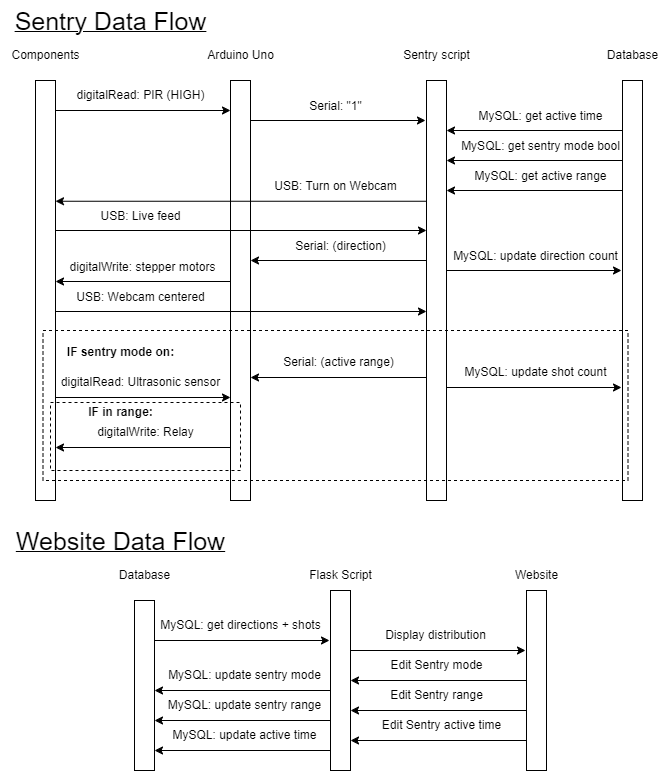

The diagram above was exported from draw.io. Its source (the exported page's mxGraphModel, read from the mxfile embedded in the PNG):
<mxGraphModel dx="2518" dy="1346" grid="1" gridSize="10" guides="1" tooltips="1" connect="1" arrows="1" fold="1" page="1" pageScale="1" pageWidth="850" pageHeight="1100" math="0" shadow="0">
  <root>
    <mxCell id="0" />
    <mxCell id="1" parent="0" />
    <mxCell id="iskIg8Oa8kUKejdA98w--2" value="Arduino Uno" style="text;html=1;align=center;verticalAlign=middle;resizable=0;points=[];autosize=1;strokeColor=none;fillColor=none;" vertex="1" parent="1">
      <mxGeometry x="195" y="40" width="90" height="30" as="geometry" />
    </mxCell>
    <mxCell id="iskIg8Oa8kUKejdA98w--4" value="Sentry script" style="text;html=1;align=center;verticalAlign=middle;resizable=0;points=[];autosize=1;strokeColor=none;fillColor=none;" vertex="1" parent="1">
      <mxGeometry x="391" y="40" width="90" height="30" as="geometry" />
    </mxCell>
    <mxCell id="iskIg8Oa8kUKejdA98w--6" value="Database" style="text;html=1;align=center;verticalAlign=middle;resizable=0;points=[];autosize=1;strokeColor=none;fillColor=none;" vertex="1" parent="1">
      <mxGeometry x="597" y="40" width="70" height="30" as="geometry" />
    </mxCell>
    <mxCell id="iskIg8Oa8kUKejdA98w--8" value="Flask Script" style="text;html=1;align=center;verticalAlign=middle;resizable=0;points=[];autosize=1;strokeColor=none;fillColor=none;" vertex="1" parent="1">
      <mxGeometry x="295" y="560" width="90" height="30" as="geometry" />
    </mxCell>
    <mxCell id="iskIg8Oa8kUKejdA98w--10" value="Website" style="text;html=1;align=center;verticalAlign=middle;resizable=0;points=[];autosize=1;strokeColor=none;fillColor=none;" vertex="1" parent="1">
      <mxGeometry x="501" y="560" width="70" height="30" as="geometry" />
    </mxCell>
    <mxCell id="iskIg8Oa8kUKejdA98w--14" value="Components" style="text;html=1;align=center;verticalAlign=middle;resizable=0;points=[];autosize=1;strokeColor=none;fillColor=none;" vertex="1" parent="1">
      <mxGeometry y="40" width="90" height="30" as="geometry" />
    </mxCell>
    <mxCell id="iskIg8Oa8kUKejdA98w--17" value="" style="endArrow=classic;html=1;rounded=0;" edge="1" parent="1">
      <mxGeometry width="50" height="50" relative="1" as="geometry">
        <mxPoint x="55" y="110" as="sourcePoint" />
        <mxPoint x="230" y="110" as="targetPoint" />
      </mxGeometry>
    </mxCell>
    <mxCell id="iskIg8Oa8kUKejdA98w--19" value="digitalRead: PIR (HIGH)" style="text;html=1;align=center;verticalAlign=middle;resizable=0;points=[];autosize=1;strokeColor=none;fillColor=none;" vertex="1" parent="1">
      <mxGeometry x="65" y="80" width="150" height="30" as="geometry" />
    </mxCell>
    <mxCell id="iskIg8Oa8kUKejdA98w--20" value="" style="endArrow=classic;html=1;rounded=0;" edge="1" parent="1">
      <mxGeometry width="50" height="50" relative="1" as="geometry">
        <mxPoint x="250" y="120" as="sourcePoint" />
        <mxPoint x="425" y="120" as="targetPoint" />
      </mxGeometry>
    </mxCell>
    <mxCell id="iskIg8Oa8kUKejdA98w--21" value="Serial: &quot;1&quot;" style="text;html=1;align=center;verticalAlign=middle;resizable=0;points=[];autosize=1;strokeColor=none;fillColor=none;" vertex="1" parent="1">
      <mxGeometry x="295" y="91" width="80" height="30" as="geometry" />
    </mxCell>
    <mxCell id="iskIg8Oa8kUKejdA98w--23" value="USB: Turn on Webcam" style="text;html=1;align=center;verticalAlign=middle;resizable=0;points=[];autosize=1;strokeColor=none;fillColor=none;" vertex="1" parent="1">
      <mxGeometry x="260" y="171" width="150" height="30" as="geometry" />
    </mxCell>
    <mxCell id="iskIg8Oa8kUKejdA98w--25" value="USB: Live feed" style="text;html=1;align=center;verticalAlign=middle;resizable=0;points=[];autosize=1;strokeColor=none;fillColor=none;" vertex="1" parent="1">
      <mxGeometry x="90" y="201" width="100" height="30" as="geometry" />
    </mxCell>
    <mxCell id="iskIg8Oa8kUKejdA98w--26" value="" style="endArrow=classic;html=1;rounded=0;" edge="1" parent="1">
      <mxGeometry width="50" height="50" relative="1" as="geometry">
        <mxPoint x="440" y="260" as="sourcePoint" />
        <mxPoint x="250" y="260" as="targetPoint" />
      </mxGeometry>
    </mxCell>
    <mxCell id="iskIg8Oa8kUKejdA98w--27" value="Serial: (direction)" style="text;html=1;align=center;verticalAlign=middle;resizable=0;points=[];autosize=1;strokeColor=none;fillColor=none;" vertex="1" parent="1">
      <mxGeometry x="285" y="231" width="110" height="30" as="geometry" />
    </mxCell>
    <mxCell id="iskIg8Oa8kUKejdA98w--29" value="" style="endArrow=classic;html=1;rounded=0;" edge="1" parent="1">
      <mxGeometry width="50" height="50" relative="1" as="geometry">
        <mxPoint x="636" y="130" as="sourcePoint" />
        <mxPoint x="446" y="130" as="targetPoint" />
      </mxGeometry>
    </mxCell>
    <mxCell id="iskIg8Oa8kUKejdA98w--30" value="MySQL: get active time" style="text;html=1;align=center;verticalAlign=middle;resizable=0;points=[];autosize=1;strokeColor=none;fillColor=none;" vertex="1" parent="1">
      <mxGeometry x="465" y="101" width="150" height="30" as="geometry" />
    </mxCell>
    <mxCell id="iskIg8Oa8kUKejdA98w--33" value="" style="endArrow=classic;html=1;rounded=0;" edge="1" parent="1">
      <mxGeometry width="50" height="50" relative="1" as="geometry">
        <mxPoint x="636" y="160" as="sourcePoint" />
        <mxPoint x="446" y="160" as="targetPoint" />
      </mxGeometry>
    </mxCell>
    <mxCell id="iskIg8Oa8kUKejdA98w--34" value="MySQL: get sentry mode bool" style="text;html=1;align=center;verticalAlign=middle;resizable=0;points=[];autosize=1;strokeColor=none;fillColor=none;" vertex="1" parent="1">
      <mxGeometry x="450" y="131" width="180" height="30" as="geometry" />
    </mxCell>
    <mxCell id="iskIg8Oa8kUKejdA98w--35" value="" style="endArrow=classic;html=1;rounded=0;" edge="1" parent="1">
      <mxGeometry width="50" height="50" relative="1" as="geometry">
        <mxPoint x="636" y="190" as="sourcePoint" />
        <mxPoint x="446" y="190" as="targetPoint" />
      </mxGeometry>
    </mxCell>
    <mxCell id="iskIg8Oa8kUKejdA98w--36" value="MySQL: get active range" style="text;html=1;align=center;verticalAlign=middle;resizable=0;points=[];autosize=1;strokeColor=none;fillColor=none;" vertex="1" parent="1">
      <mxGeometry x="460" y="161" width="160" height="30" as="geometry" />
    </mxCell>
    <mxCell id="iskIg8Oa8kUKejdA98w--37" value="" style="endArrow=classic;html=1;rounded=0;" edge="1" parent="1">
      <mxGeometry width="50" height="50" relative="1" as="geometry">
        <mxPoint x="245" y="281" as="sourcePoint" />
        <mxPoint x="55" y="281" as="targetPoint" />
      </mxGeometry>
    </mxCell>
    <mxCell id="iskIg8Oa8kUKejdA98w--38" value="digitalWrite: stepper motors" style="text;html=1;align=center;verticalAlign=middle;resizable=0;points=[];autosize=1;strokeColor=none;fillColor=none;" vertex="1" parent="1">
      <mxGeometry x="57" y="252" width="170" height="30" as="geometry" />
    </mxCell>
    <mxCell id="iskIg8Oa8kUKejdA98w--40" value="USB: Webcam centered" style="text;html=1;align=center;verticalAlign=middle;resizable=0;points=[];autosize=1;strokeColor=none;fillColor=none;" vertex="1" parent="1">
      <mxGeometry x="65" y="282" width="150" height="30" as="geometry" />
    </mxCell>
    <mxCell id="iskIg8Oa8kUKejdA98w--41" value="" style="endArrow=classic;html=1;rounded=0;" edge="1" parent="1">
      <mxGeometry width="50" height="50" relative="1" as="geometry">
        <mxPoint x="446" y="270" as="sourcePoint" />
        <mxPoint x="621" y="270" as="targetPoint" />
      </mxGeometry>
    </mxCell>
    <mxCell id="iskIg8Oa8kUKejdA98w--42" value="MySQL: update direction count" style="text;html=1;align=center;verticalAlign=middle;resizable=0;points=[];autosize=1;strokeColor=none;fillColor=none;" vertex="1" parent="1">
      <mxGeometry x="440" y="241" width="190" height="30" as="geometry" />
    </mxCell>
    <mxCell id="iskIg8Oa8kUKejdA98w--45" value="&lt;b&gt;IF sentry mode on:&lt;/b&gt;" style="text;html=1;align=center;verticalAlign=middle;resizable=0;points=[];autosize=1;strokeColor=none;fillColor=none;" vertex="1" parent="1">
      <mxGeometry x="55" y="337" width="130" height="30" as="geometry" />
    </mxCell>
    <mxCell id="iskIg8Oa8kUKejdA98w--48" value="" style="endArrow=classic;html=1;rounded=0;" edge="1" parent="1">
      <mxGeometry width="50" height="50" relative="1" as="geometry">
        <mxPoint x="55" y="397" as="sourcePoint" />
        <mxPoint x="230" y="397" as="targetPoint" />
      </mxGeometry>
    </mxCell>
    <mxCell id="iskIg8Oa8kUKejdA98w--49" value="digitalRead: Ultrasonic sensor" style="text;html=1;align=center;verticalAlign=middle;resizable=0;points=[];autosize=1;strokeColor=none;fillColor=none;" vertex="1" parent="1">
      <mxGeometry x="50" y="367" width="180" height="30" as="geometry" />
    </mxCell>
    <mxCell id="iskIg8Oa8kUKejdA98w--51" value="" style="endArrow=classic;html=1;rounded=0;" edge="1" parent="1">
      <mxGeometry width="50" height="50" relative="1" as="geometry">
        <mxPoint x="440" y="377" as="sourcePoint" />
        <mxPoint x="250" y="377" as="targetPoint" />
      </mxGeometry>
    </mxCell>
    <mxCell id="iskIg8Oa8kUKejdA98w--52" value="Serial: (active range)" style="text;html=1;align=center;verticalAlign=middle;resizable=0;points=[];autosize=1;strokeColor=none;fillColor=none;" vertex="1" parent="1">
      <mxGeometry x="273" y="347" width="130" height="30" as="geometry" />
    </mxCell>
    <mxCell id="iskIg8Oa8kUKejdA98w--54" value="" style="endArrow=classic;html=1;rounded=0;" edge="1" parent="1">
      <mxGeometry width="50" height="50" relative="1" as="geometry">
        <mxPoint x="245" y="447" as="sourcePoint" />
        <mxPoint x="55" y="447" as="targetPoint" />
      </mxGeometry>
    </mxCell>
    <mxCell id="iskIg8Oa8kUKejdA98w--55" value="&lt;b&gt;IF in range:&lt;/b&gt;" style="text;html=1;align=center;verticalAlign=middle;resizable=0;points=[];autosize=1;strokeColor=none;fillColor=none;" vertex="1" parent="1">
      <mxGeometry x="75" y="397" width="90" height="30" as="geometry" />
    </mxCell>
    <mxCell id="iskIg8Oa8kUKejdA98w--57" value="digitalWrite: Relay" style="text;html=1;align=center;verticalAlign=middle;resizable=0;points=[];autosize=1;strokeColor=none;fillColor=none;" vertex="1" parent="1">
      <mxGeometry x="85" y="417" width="120" height="30" as="geometry" />
    </mxCell>
    <mxCell id="iskIg8Oa8kUKejdA98w--61" value="" style="endArrow=classic;html=1;rounded=0;" edge="1" parent="1">
      <mxGeometry width="50" height="50" relative="1" as="geometry">
        <mxPoint x="446" y="387" as="sourcePoint" />
        <mxPoint x="621" y="387" as="targetPoint" />
      </mxGeometry>
    </mxCell>
    <mxCell id="iskIg8Oa8kUKejdA98w--62" value="MySQL: update shot count" style="text;html=1;align=center;verticalAlign=middle;resizable=0;points=[];autosize=1;strokeColor=none;fillColor=none;" vertex="1" parent="1">
      <mxGeometry x="450" y="357" width="170" height="30" as="geometry" />
    </mxCell>
    <mxCell id="iskIg8Oa8kUKejdA98w--1" value="" style="rounded=0;whiteSpace=wrap;html=1;" vertex="1" parent="1">
      <mxGeometry x="230" y="80" width="20" height="420" as="geometry" />
    </mxCell>
    <mxCell id="iskIg8Oa8kUKejdA98w--22" value="" style="endArrow=classic;html=1;rounded=0;entryX=1.25;entryY=0.145;entryDx=0;entryDy=0;entryPerimeter=0;exitX=0.2;exitY=0.145;exitDx=0;exitDy=0;exitPerimeter=0;" edge="1" parent="1">
      <mxGeometry width="50" height="50" relative="1" as="geometry">
        <mxPoint x="430" y="200.75" as="sourcePoint" />
        <mxPoint x="55" y="200.75" as="targetPoint" />
      </mxGeometry>
    </mxCell>
    <mxCell id="iskIg8Oa8kUKejdA98w--24" value="" style="endArrow=classic;html=1;rounded=0;" edge="1" parent="1">
      <mxGeometry width="50" height="50" relative="1" as="geometry">
        <mxPoint x="41" y="230" as="sourcePoint" />
        <mxPoint x="426" y="230" as="targetPoint" />
      </mxGeometry>
    </mxCell>
    <mxCell id="iskIg8Oa8kUKejdA98w--39" value="" style="endArrow=classic;html=1;rounded=0;" edge="1" parent="1">
      <mxGeometry width="50" height="50" relative="1" as="geometry">
        <mxPoint x="41" y="311" as="sourcePoint" />
        <mxPoint x="426" y="311" as="targetPoint" />
      </mxGeometry>
    </mxCell>
    <mxCell id="iskIg8Oa8kUKejdA98w--3" value="" style="rounded=0;whiteSpace=wrap;html=1;" vertex="1" parent="1">
      <mxGeometry x="426" y="80" width="20" height="420" as="geometry" />
    </mxCell>
    <mxCell id="iskIg8Oa8kUKejdA98w--5" value="" style="rounded=0;whiteSpace=wrap;html=1;" vertex="1" parent="1">
      <mxGeometry x="622" y="80" width="20" height="420" as="geometry" />
    </mxCell>
    <mxCell id="iskIg8Oa8kUKejdA98w--13" value="" style="rounded=0;whiteSpace=wrap;html=1;" vertex="1" parent="1">
      <mxGeometry x="35" y="80" width="20" height="420" as="geometry" />
    </mxCell>
    <mxCell id="iskIg8Oa8kUKejdA98w--65" value="" style="rounded=0;whiteSpace=wrap;html=1;fillColor=none;dashed=1;" vertex="1" parent="1">
      <mxGeometry x="50" y="402" width="190" height="68" as="geometry" />
    </mxCell>
    <mxCell id="iskIg8Oa8kUKejdA98w--64" value="" style="rounded=0;whiteSpace=wrap;html=1;fillColor=none;dashed=1;" vertex="1" parent="1">
      <mxGeometry x="42.5" y="330" width="585" height="150" as="geometry" />
    </mxCell>
    <mxCell id="iskIg8Oa8kUKejdA98w--73" value="&lt;u&gt;&lt;font style=&quot;font-size: 25px;&quot;&gt;Sentry Data Flow&lt;/font&gt;&lt;/u&gt;" style="text;html=1;align=center;verticalAlign=middle;resizable=0;points=[];autosize=1;strokeColor=none;fillColor=none;" vertex="1" parent="1">
      <mxGeometry width="220" height="40" as="geometry" />
    </mxCell>
    <mxCell id="iskIg8Oa8kUKejdA98w--74" value="&lt;u&gt;&lt;font style=&quot;font-size: 25px;&quot;&gt;Website Data Flow&lt;/font&gt;&lt;/u&gt;" style="text;html=1;align=center;verticalAlign=middle;resizable=0;points=[];autosize=1;strokeColor=none;fillColor=none;" vertex="1" parent="1">
      <mxGeometry x="5" y="520" width="230" height="40" as="geometry" />
    </mxCell>
    <mxCell id="iskIg8Oa8kUKejdA98w--75" value="" style="rounded=0;whiteSpace=wrap;html=1;" vertex="1" parent="1">
      <mxGeometry x="134" y="600" width="20" height="170" as="geometry" />
    </mxCell>
    <mxCell id="iskIg8Oa8kUKejdA98w--76" value="Database" style="text;html=1;align=center;verticalAlign=middle;resizable=0;points=[];autosize=1;strokeColor=none;fillColor=none;" vertex="1" parent="1">
      <mxGeometry x="109" y="560" width="70" height="30" as="geometry" />
    </mxCell>
    <mxCell id="iskIg8Oa8kUKejdA98w--77" value="" style="endArrow=classic;html=1;rounded=0;" edge="1" parent="1">
      <mxGeometry width="50" height="50" relative="1" as="geometry">
        <mxPoint x="154" y="640" as="sourcePoint" />
        <mxPoint x="329" y="640" as="targetPoint" />
      </mxGeometry>
    </mxCell>
    <mxCell id="iskIg8Oa8kUKejdA98w--78" value="" style="endArrow=classic;html=1;rounded=0;" edge="1" parent="1">
      <mxGeometry width="50" height="50" relative="1" as="geometry">
        <mxPoint x="350" y="650" as="sourcePoint" />
        <mxPoint x="525" y="650" as="targetPoint" />
      </mxGeometry>
    </mxCell>
    <mxCell id="iskIg8Oa8kUKejdA98w--81" value="MySQL: get directions + shots" style="text;html=1;align=center;verticalAlign=middle;resizable=0;points=[];autosize=1;strokeColor=none;fillColor=none;" vertex="1" parent="1">
      <mxGeometry x="150" y="610" width="180" height="30" as="geometry" />
    </mxCell>
    <mxCell id="iskIg8Oa8kUKejdA98w--82" value="Display distribution" style="text;html=1;align=center;verticalAlign=middle;resizable=0;points=[];autosize=1;strokeColor=none;fillColor=none;" vertex="1" parent="1">
      <mxGeometry x="375" y="620" width="120" height="30" as="geometry" />
    </mxCell>
    <mxCell id="iskIg8Oa8kUKejdA98w--84" value="" style="endArrow=classic;html=1;rounded=0;" edge="1" parent="1">
      <mxGeometry width="50" height="50" relative="1" as="geometry">
        <mxPoint x="541" y="680" as="sourcePoint" />
        <mxPoint x="350" y="680" as="targetPoint" />
      </mxGeometry>
    </mxCell>
    <mxCell id="iskIg8Oa8kUKejdA98w--85" value="Edit Sentry mode" style="text;html=1;align=center;verticalAlign=middle;resizable=0;points=[];autosize=1;strokeColor=none;fillColor=none;" vertex="1" parent="1">
      <mxGeometry x="376" y="650" width="120" height="30" as="geometry" />
    </mxCell>
    <mxCell id="iskIg8Oa8kUKejdA98w--86" value="" style="endArrow=classic;html=1;rounded=0;" edge="1" parent="1">
      <mxGeometry width="50" height="50" relative="1" as="geometry">
        <mxPoint x="345" y="690" as="sourcePoint" />
        <mxPoint x="154" y="690" as="targetPoint" />
      </mxGeometry>
    </mxCell>
    <mxCell id="iskIg8Oa8kUKejdA98w--87" value="MySQL: update sentry mode" style="text;html=1;align=center;verticalAlign=middle;resizable=0;points=[];autosize=1;strokeColor=none;fillColor=none;" vertex="1" parent="1">
      <mxGeometry x="154" y="660" width="180" height="30" as="geometry" />
    </mxCell>
    <mxCell id="iskIg8Oa8kUKejdA98w--88" value="" style="endArrow=classic;html=1;rounded=0;" edge="1" parent="1">
      <mxGeometry width="50" height="50" relative="1" as="geometry">
        <mxPoint x="541" y="710" as="sourcePoint" />
        <mxPoint x="350" y="710" as="targetPoint" />
      </mxGeometry>
    </mxCell>
    <mxCell id="iskIg8Oa8kUKejdA98w--89" value="Edit Sentry range" style="text;html=1;align=center;verticalAlign=middle;resizable=0;points=[];autosize=1;strokeColor=none;fillColor=none;" vertex="1" parent="1">
      <mxGeometry x="376" y="680" width="120" height="30" as="geometry" />
    </mxCell>
    <mxCell id="iskIg8Oa8kUKejdA98w--91" value="" style="endArrow=classic;html=1;rounded=0;" edge="1" parent="1">
      <mxGeometry width="50" height="50" relative="1" as="geometry">
        <mxPoint x="345" y="720" as="sourcePoint" />
        <mxPoint x="154" y="720" as="targetPoint" />
      </mxGeometry>
    </mxCell>
    <mxCell id="iskIg8Oa8kUKejdA98w--92" value="" style="endArrow=classic;html=1;rounded=0;" edge="1" parent="1">
      <mxGeometry width="50" height="50" relative="1" as="geometry">
        <mxPoint x="345" y="750" as="sourcePoint" />
        <mxPoint x="154" y="750" as="targetPoint" />
      </mxGeometry>
    </mxCell>
    <mxCell id="iskIg8Oa8kUKejdA98w--93" value="" style="endArrow=classic;html=1;rounded=0;" edge="1" parent="1">
      <mxGeometry width="50" height="50" relative="1" as="geometry">
        <mxPoint x="541" y="740" as="sourcePoint" />
        <mxPoint x="350" y="740" as="targetPoint" />
      </mxGeometry>
    </mxCell>
    <mxCell id="iskIg8Oa8kUKejdA98w--94" value="Edit Sentry active time" style="text;html=1;align=center;verticalAlign=middle;resizable=0;points=[];autosize=1;strokeColor=none;fillColor=none;" vertex="1" parent="1">
      <mxGeometry x="371" y="710" width="140" height="30" as="geometry" />
    </mxCell>
    <mxCell id="iskIg8Oa8kUKejdA98w--95" value="MySQL: update sentry range" style="text;html=1;align=center;verticalAlign=middle;resizable=0;points=[];autosize=1;strokeColor=none;fillColor=none;" vertex="1" parent="1">
      <mxGeometry x="154" y="690" width="180" height="30" as="geometry" />
    </mxCell>
    <mxCell id="iskIg8Oa8kUKejdA98w--96" value="MySQL: update active time" style="text;html=1;align=center;verticalAlign=middle;resizable=0;points=[];autosize=1;strokeColor=none;fillColor=none;" vertex="1" parent="1">
      <mxGeometry x="159" y="720" width="170" height="30" as="geometry" />
    </mxCell>
    <mxCell id="iskIg8Oa8kUKejdA98w--7" value="" style="rounded=0;whiteSpace=wrap;html=1;" vertex="1" parent="1">
      <mxGeometry x="330" y="590" width="20" height="180" as="geometry" />
    </mxCell>
    <mxCell id="iskIg8Oa8kUKejdA98w--9" value="" style="rounded=0;whiteSpace=wrap;html=1;" vertex="1" parent="1">
      <mxGeometry x="526" y="590" width="20" height="180" as="geometry" />
    </mxCell>
    <mxCell id="iskIg8Oa8kUKejdA98w--97" style="edgeStyle=orthogonalEdgeStyle;rounded=0;orthogonalLoop=1;jettySize=auto;html=1;exitX=0.5;exitY=1;exitDx=0;exitDy=0;" edge="1" parent="1" source="iskIg8Oa8kUKejdA98w--75" target="iskIg8Oa8kUKejdA98w--75">
      <mxGeometry relative="1" as="geometry" />
    </mxCell>
  </root>
</mxGraphModel>